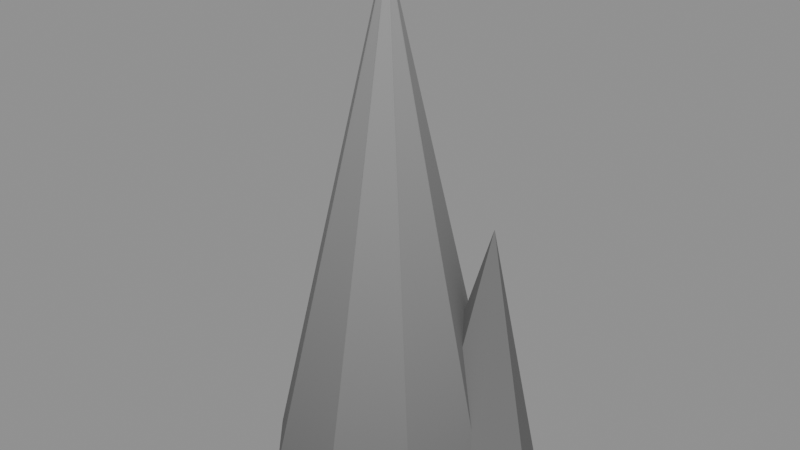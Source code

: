 # Source: prop_stalagmite.blend  (saved by Blender 5.2.45; exported with 4.5.12 LTS)
import bpy
from mathutils import Matrix  # noqa: F401  (used for matrix-valued properties, if any)

bpy.ops.wm.read_factory_settings(use_empty=True)
scene = bpy.context.scene
scene.name = 'Scene'

# ---- materials (node trees are filled in below, after node groups)
mat_stal_v = bpy.data.materials.new('stal_v')

# ---- material node trees
mat_stal_v.use_nodes = True; mat_stal_v.node_tree.nodes.clear()
_N = mat_stal_v.node_tree.nodes; _L = mat_stal_v.node_tree.links
n0 = _N.new('ShaderNodeBsdfPrincipled'); n0.name = 'Principled BSDF'; n0.location = (-200, 100)
n0.inputs[2].default_value = 0.9
n0.inputs[10].default_value = 0.005
n1 = _N.new('ShaderNodeOutputMaterial'); n1.name = 'Material Output'; n1.location = (200, 100)
n2 = _N.new('ShaderNodeVertexColor'); n2.name = 'Color Attribute'; n2.location = (0, 0)
n2.layer_name = 'Col'
_L.new(n0.outputs[0], n1.inputs[0])
_L.new(n2.outputs[0], n0.inputs[0])
n1.is_active_output = True

# ---- meshes
me_spike = bpy.data.meshes.new('spike')
me_spike.from_pydata([(0.3197, 0.0, 0.0002291), (0.236, 0.198, 0.007917), (0.05456, 0.3104, 0.003224), (-0.1668, 0.2893, -0.00923), (-0.3107, 0.1127, -0.006952), (-0.3063, -0.1117, -0.003984), (-0.1603, -0.2777, -0.000447), (0.05496, -0.3117, 0.002307), (0.2448, -0.2054, 0.0002512), (-0.002826, -7.222e-05, 1.397), (-0.00347, -0.001482, 1.398), (-0.001641, -0.003686, 1.398), (0.001403, -0.003787, 1.398), (0.003559, -0.001827, 1.398), (0.003895, 0.0008813, 1.398), (0.002435, 0.00317, 1.398), (-0.0001001, 0.003994, 1.398), (-0.003469, 0.002149, 1.402), (-3.995e-05, 3.906e-06, 0.002575), (-0.0003858, 0.0006142, 1.395)], [], [(0, 1, 10, 9), (1, 2, 11, 10), (2, 3, 12, 11), (3, 4, 13, 12), (4, 5, 14, 13), (5, 6, 15, 14), (6, 7, 16, 15), (7, 8, 17, 16), (8, 0, 9, 17), (18, 1, 0), (18, 2, 1), (18, 3, 2), (18, 4, 3), (18, 5, 4), (18, 6, 5), (18, 7, 6), (18, 8, 7), (18, 0, 8), (9, 10, 19), (10, 11, 19), (11, 12, 19), (12, 13, 19), (13, 14, 19), (14, 15, 19), (15, 16, 19), (16, 17, 19), (17, 9, 19)])
_ca = me_spike.color_attributes.new('Col', 'BYTE_COLOR', 'CORNER')
_ca.data.foreach_set('color', [0.147, 0.147, 0.147, 1.0, 0.147, 0.147, 0.147, 1.0, 0.305, 0.305, 0.305, 1.0, 0.305, 0.305, 0.305, 1.0, 0.147, 0.147, 0.147, 1.0, 0.147, 0.147, 0.147, 1.0, 0.305, 0.305, 0.305, 1.0, 0.305, 0.305, 0.305, 1.0, 0.147, 0.147, 0.147, 1.0, 0.147, 0.147, 0.147, 1.0, 0.305, 0.305, 0.305, 1.0, 0.305, 0.305, 0.305, 1.0, 0.147, 0.147, 0.147, 1.0, 0.147, 0.147, 0.147, 1.0, 0.305, 0.305, 0.305, 1.0, 0.305, 0.305, 0.305, 1.0, 0.147, 0.147, 0.147, 1.0, 0.147, 0.147, 0.147, 1.0, 0.305, 0.305, 0.305, 1.0, 0.305, 0.305, 0.305, 1.0, 0.147, 0.147, 0.147, 1.0, 0.147, 0.147, 0.147, 1.0, 0.305, 0.305, 0.305, 1.0, 0.305, 0.305, 0.305, 1.0, 0.147, 0.147, 0.147, 1.0, 0.147, 0.147, 0.147, 1.0, 0.305, 0.305, 0.305, 1.0, 0.305, 0.305, 0.305, 1.0, 0.147, 0.147, 0.147, 1.0, 0.147, 0.147, 0.147, 1.0, 0.305, 0.305, 0.305, 1.0, 0.305, 0.305, 0.305, 1.0, 0.147, 0.147, 0.147, 1.0, 0.147, 0.147, 0.147, 1.0, 0.305, 0.305, 0.305, 1.0, 0.305, 0.305, 0.305, 1.0, 0.147, 0.147, 0.147, 1.0, 0.147, 0.147, 0.147, 1.0, 0.147, 0.147, 0.147, 1.0, 0.147, 0.147, 0.147, 1.0, 0.147, 0.147, 0.147, 1.0, 0.147, 0.147, 0.147, 1.0, 0.147, 0.147, 0.147, 1.0, 0.147, 0.147, 0.147, 1.0, 0.147, 0.147, 0.147, 1.0, 0.147, 0.147, 0.147, 1.0, 0.147, 0.147, 0.147, 1.0, 0.147, 0.147, 0.147, 1.0, 0.147, 0.147, 0.147, 1.0, 0.147, 0.147, 0.147, 1.0, 0.147, 0.147, 0.147, 1.0, 0.147, 0.147, 0.147, 1.0, 0.147, 0.147, 0.147, 1.0, 0.147, 0.147, 0.147, 1.0, 0.147, 0.147, 0.147, 1.0, 0.147, 0.147, 0.147, 1.0, 0.147, 0.147, 0.147, 1.0, 0.147, 0.147, 0.147, 1.0, 0.147, 0.147, 0.147, 1.0, 0.147, 0.147, 0.147, 1.0, 0.147, 0.147, 0.147, 1.0, 0.147, 0.147, 0.147, 1.0, 0.147, 0.147, 0.147, 1.0, 0.305, 0.305, 0.305, 1.0, 0.305, 0.305, 0.305, 1.0, 0.305, 0.305, 0.305, 1.0, 0.305, 0.305, 0.305, 1.0, 0.305, 0.305, 0.305, 1.0, 0.305, 0.305, 0.305, 1.0, 0.305, 0.305, 0.305, 1.0, 0.305, 0.305, 0.305, 1.0, 0.305, 0.305, 0.305, 1.0, 0.305, 0.305, 0.305, 1.0, 0.305, 0.305, 0.305, 1.0, 0.305, 0.305, 0.305, 1.0, 0.305, 0.305, 0.305, 1.0, 0.305, 0.305, 0.305, 1.0, 0.305, 0.305, 0.305, 1.0, 0.305, 0.305, 0.305, 1.0, 0.305, 0.305, 0.305, 1.0, 0.305, 0.305, 0.305, 1.0, 0.305, 0.305, 0.305, 1.0, 0.305, 0.305, 0.305, 1.0, 0.305, 0.305, 0.305, 1.0, 0.305, 0.305, 0.305, 1.0, 0.305, 0.305, 0.305, 1.0, 0.305, 0.305, 0.305, 1.0, 0.305, 0.305, 0.305, 1.0, 0.305, 0.305, 0.305, 1.0, 0.305, 0.305, 0.305, 1.0])
me_spike.materials.append(mat_stal_v)
me_spike.update()
me_spike2 = bpy.data.meshes.new('spike2')
me_spike2.from_pydata([(0.3899, 0.09986, -0.004851), (0.326, 0.2328, -0.006821), (0.1822, 0.2657, -0.003654), (0.0669, 0.1739, 0.002264), (0.0669, 0.02639, 0.006477), (0.1822, -0.06564, 0.005813), (0.326, -0.03294, 0.0007712), (0.2405, 0.12, 0.7), (0.2403, 0.1204, 0.7), (0.2399, 0.1205, 0.7), (0.2395, 0.1202, 0.7), (0.2395, 0.1198, 0.7), (0.2399, 0.1195, 0.7), (0.2403, 0.1196, 0.7), (0.22, 0.1, -9.978e-11), (0.24, 0.12, 0.7)], [], [(0, 1, 8, 7), (1, 2, 9, 8), (2, 3, 10, 9), (3, 4, 11, 10), (4, 5, 12, 11), (5, 6, 13, 12), (6, 0, 7, 13), (14, 1, 0), (14, 2, 1), (14, 3, 2), (14, 4, 3), (14, 5, 4), (14, 6, 5), (14, 0, 6), (7, 8, 15), (8, 9, 15), (9, 10, 15), (10, 11, 15), (11, 12, 15), (12, 13, 15), (13, 7, 15)])
_ca = me_spike2.color_attributes.new('Col', 'BYTE_COLOR', 'CORNER')
_ca.data.foreach_set('color', [0.162, 0.162, 0.162, 1.0, 0.162, 0.162, 0.162, 1.0, 0.162, 0.162, 0.162, 1.0, 0.162, 0.162, 0.162, 1.0, 0.162, 0.162, 0.162, 1.0, 0.162, 0.162, 0.162, 1.0, 0.162, 0.162, 0.162, 1.0, 0.162, 0.162, 0.162, 1.0, 0.162, 0.162, 0.162, 1.0, 0.162, 0.162, 0.162, 1.0, 0.162, 0.162, 0.162, 1.0, 0.162, 0.162, 0.162, 1.0, 0.162, 0.162, 0.162, 1.0, 0.162, 0.162, 0.162, 1.0, 0.162, 0.162, 0.162, 1.0, 0.162, 0.162, 0.162, 1.0, 0.162, 0.162, 0.162, 1.0, 0.162, 0.162, 0.162, 1.0, 0.162, 0.162, 0.162, 1.0, 0.162, 0.162, 0.162, 1.0, 0.162, 0.162, 0.162, 1.0, 0.162, 0.162, 0.162, 1.0, 0.162, 0.162, 0.162, 1.0, 0.162, 0.162, 0.162, 1.0, 0.162, 0.162, 0.162, 1.0, 0.162, 0.162, 0.162, 1.0, 0.162, 0.162, 0.162, 1.0, 0.162, 0.162, 0.162, 1.0, 0.162, 0.162, 0.162, 1.0, 0.162, 0.162, 0.162, 1.0, 0.162, 0.162, 0.162, 1.0, 0.162, 0.162, 0.162, 1.0, 0.162, 0.162, 0.162, 1.0, 0.162, 0.162, 0.162, 1.0, 0.162, 0.162, 0.162, 1.0, 0.162, 0.162, 0.162, 1.0, 0.162, 0.162, 0.162, 1.0, 0.162, 0.162, 0.162, 1.0, 0.162, 0.162, 0.162, 1.0, 0.162, 0.162, 0.162, 1.0, 0.162, 0.162, 0.162, 1.0, 0.162, 0.162, 0.162, 1.0, 0.162, 0.162, 0.162, 1.0, 0.162, 0.162, 0.162, 1.0, 0.162, 0.162, 0.162, 1.0, 0.162, 0.162, 0.162, 1.0, 0.162, 0.162, 0.162, 1.0, 0.162, 0.162, 0.162, 1.0, 0.162, 0.162, 0.162, 1.0, 0.162, 0.162, 0.162, 1.0, 0.162, 0.162, 0.162, 1.0, 0.162, 0.162, 0.162, 1.0, 0.162, 0.162, 0.162, 1.0, 0.162, 0.162, 0.162, 1.0, 0.162, 0.162, 0.162, 1.0, 0.162, 0.162, 0.162, 1.0, 0.162, 0.162, 0.162, 1.0, 0.162, 0.162, 0.162, 1.0, 0.162, 0.162, 0.162, 1.0, 0.162, 0.162, 0.162, 1.0, 0.162, 0.162, 0.162, 1.0, 0.162, 0.162, 0.162, 1.0, 0.162, 0.162, 0.162, 1.0, 0.162, 0.162, 0.162, 1.0, 0.162, 0.162, 0.162, 1.0, 0.162, 0.162, 0.162, 1.0, 0.162, 0.162, 0.162, 1.0, 0.162, 0.162, 0.162, 1.0, 0.162, 0.162, 0.162, 1.0, 0.162, 0.162, 0.162, 1.0])
me_spike2.materials.append(mat_stal_v)
me_spike2.update()

# ---- objects
ob_spike = bpy.data.objects.new('spike', me_spike)
ob_spike2 = bpy.data.objects.new('spike2', me_spike2)

# ---- transforms, parenting, visibility, modifiers, constraints
ob_spike.location = (0.0, 0.0, 0.0)
ob_spike2.location = (0.0, 0.0, 0.0)

# ---- collection membership
scene.collection.objects.link(ob_spike)
scene.collection.objects.link(ob_spike2)

# ---- scene / render settings (as saved in the file)
scene.frame_start = 1; scene.frame_end = 250; scene.frame_set(1)
scene.render.engine = 'BLENDER_EEVEE_NEXT'
scene.render.fps = 30
scene.render.bake_bias = 0.0
scene.render.bake_samples = 0
scene.render.compositor_device = 'GPU'
scene.eevee.use_volume_custom_range = False
scene.eevee.fast_gi_thickness_near = 0.1
scene.eevee.fast_gi_thickness_far = 0.0
scene.eevee.ray_tracing_options.screen_trace_thickness = 0.1
bpy.context.view_layer.update()

# ---- added for rendering (the .blend has no active camera and no usable light): camera, sun + grey world if the file has none
cam_auto = bpy.data.cameras.new('AutoCamera')
cam_auto.lens = 50.0
cam_auto.sensor_width = 36.0
cam_auto.clip_end = 1000.0
ob_auto_camera = bpy.data.objects.new('AutoCamera', cam_auto)
scene.collection.objects.link(ob_auto_camera)
ob_auto_camera.location = (1.60654, -1.881, 1.94972)
ob_auto_camera.rotation_euler = (1.09748, -7.21219e-08, 0.694738)
scene.camera = ob_auto_camera
light_auto_sun = bpy.data.lights.new('AutoSun', 'SUN')
light_auto_sun.energy = 3.0
light_auto_sun.angle = 0.0523599
ob_auto_sun = bpy.data.objects.new('AutoSun', light_auto_sun)
scene.collection.objects.link(ob_auto_sun)
ob_auto_sun.rotation_euler = (0.872665, 0.174533, 0.523599)
if scene.world is None:
    world_auto = bpy.data.worlds.new('AutoWorld')
    world_auto.color = (0.3, 0.3, 0.3)
    scene.world = world_auto
bpy.context.view_layer.update()
